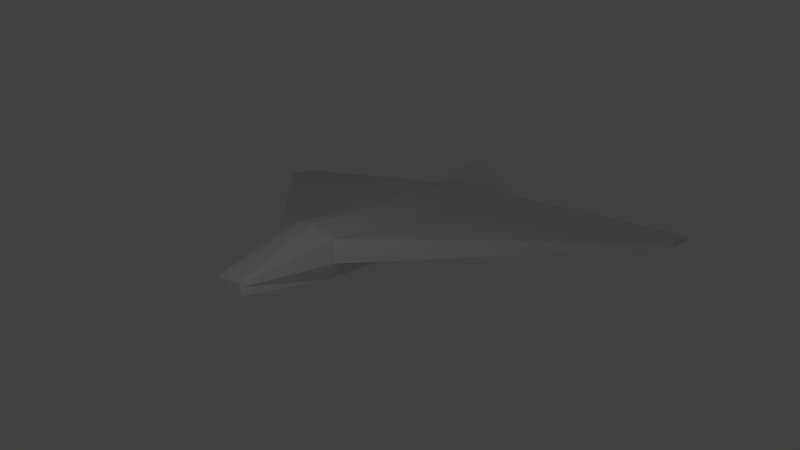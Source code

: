 # Source: lowpolyspaceship1.blend  (saved by Blender 2.71.0; exported with 4.5.12 LTS)
import bpy
from mathutils import Matrix  # noqa: F401  (used for matrix-valued properties, if any)

bpy.ops.wm.read_factory_settings(use_empty=True)
scene = bpy.context.scene
scene.name = 'Scene'

# ---- collections
col_collection_1 = bpy.data.collections.new('Collection 1'); scene.collection.children.link(col_collection_1)

# ---- materials (node trees are filled in below, after node groups)
mat_material = bpy.data.materials.new('Material')
mat_material.alpha_threshold = 0.0
mat_material.use_transparent_shadow = False
mat_material.roughness = 0.5
mat_material.line_color = (0.0, 0.0, 0.0, 1.0)

# ---- material node trees

# ---- world
world_world = bpy.data.worlds.new('World'); scene.world = world_world
world_world.color = (0.05088, 0.05088, 0.05088)
world_world.use_sun_shadow = False
world_world.sun_shadow_jitter_overblur = 0.0
world_world.cycles.sampling_method = 'MANUAL'
world_world.cycles.sample_map_resolution = 256

# ---- cameras
cam_camera = bpy.data.cameras.new('Camera')
cam_camera.clip_end = 100.0
cam_camera.lens = 35.0
cam_camera.sensor_width = 32.0
cam_camera.sensor_height = 18.0
cam_camera.ortho_scale = 7.314
cam_camera.dof.focus_distance = 0.0
cam_camera.dof.aperture_fstop = 128.0

# ---- lights
light_lamp = bpy.data.lights.new('Lamp', 'POINT')
light_lamp.transmission_factor = 0.0
light_lamp.cutoff_distance = 30.0
light_lamp.energy = 100.0
light_lamp.shadow_buffer_clip_start = 1.001
light_lamp.shadow_soft_size = 0.1
light_lamp.shadow_maximum_resolution = 0.006
light_lamp.use_absolute_resolution = True
light_lamp.cycles.use_multiple_importance_sampling = False

# ---- meshes
me_cube = bpy.data.meshes.new('Cube')
me_cube.from_pydata([(0.6575, 1.0, -0.7111), (0.4191, -1.128, -0.5325), (-0.4191, -1.128, -0.5325), (-0.6575, 1.0, -0.7111), (0.2009, 1.0, 1.096), (0.4191, -1.128, -0.2311), (-0.4191, -1.128, -0.2311), (-0.2009, 1.0, 1.096), (1.0, 1.0, 0.3913), (0.4191, -1.128, -0.2638), (-0.4191, -1.128, -0.2638), (-1.0, 1.0, 0.3913), (1.0, 1.0, -0.2319), (0.4191, -1.128, -0.3217), (-0.4191, -1.128, -0.3217), (-1.0, 1.0, -0.2319), (0.6575, 0.876, -0.7111), (-0.6575, 0.876, -0.7111), (0.2009, 0.876, 0.641), (-0.2009, 0.876, 0.641), (1.0, 0.876, 0.3913), (-1.0, 0.876, 0.3913), (1.0, 0.876, -0.2319), (-1.0, 0.876, -0.2319), (0.6575, -0.5914, -0.7286), (0.2009, -0.5914, 0.641), (1.0, -0.5914, 0.3913), (1.0, -0.5914, -0.2319), (-0.6575, -0.5914, -0.7286), (-0.2009, -0.5914, 0.641), (-1.0, -0.5914, 0.3913), (-1.0, -0.5914, -0.2319), (7.027, 0.876, 0.07055), (-7.027, 0.876, 0.07055), (7.027, 0.876, -0.07142), (-7.027, 0.876, -0.07142), (7.027, 0.6975, 0.07055), (7.027, 0.6975, -0.07142), (-7.027, 0.6975, 0.07055), (-7.027, 0.6975, -0.07142)], [], [(24, 1, 2, 28), (25, 29, 6, 5), (26, 25, 5, 9), (9, 5, 6, 10), (21, 19, 7, 11), (12, 0, 3, 15), (27, 26, 9, 13), (13, 9, 10, 14), (23, 21, 11, 15), (4, 8, 11, 7), (8, 12, 15, 11), (24, 27, 13, 1), (1, 13, 14, 2), (17, 23, 15, 3), (0, 16, 17, 3), (4, 7, 19, 18), (8, 4, 18, 20), (30, 29, 19, 21), (12, 8, 20, 22), (26, 27, 37, 36), (0, 12, 22, 16), (28, 31, 23, 17), (16, 24, 28, 17), (18, 19, 29, 25), (20, 18, 25, 26), (31, 30, 38, 39), (16, 22, 27, 24), (10, 6, 29, 30), (14, 10, 30, 31), (2, 14, 31, 28), (39, 38, 33, 35), (34, 32, 36, 37), (23, 31, 39, 35), (30, 21, 33, 38), (27, 22, 34, 37), (20, 26, 36, 32), (21, 23, 35, 33), (22, 20, 32, 34)])
me_cube.materials.append(mat_material)
me_cube.use_remesh_preserve_volume = False
me_cube.use_remesh_preserve_attributes = False
me_cube.use_mirror_vertex_groups = False
me_cube.update()

# ---- objects
ob_cube = bpy.data.objects.new('Cube', me_cube)
ob_lamp = bpy.data.objects.new('Lamp', light_lamp)
ob_camera = bpy.data.objects.new('Camera', cam_camera)

# ---- transforms, parenting, visibility, modifiers, constraints
ob_cube.location = (0.0, 0.2044, 0.0)
ob_cube.scale = (1.0, 4.589, 1.0)
ob_cube.lock_rotations_4d = False
ob_cube.empty_display_type = 'ARROWS'
ob_cube.lineart.crease_threshold = 0.0
ob_lamp.location = (5.015, -7.414, 4.268)
ob_lamp.rotation_euler = (0.6503, 0.05522, 1.866)
ob_lamp.lock_rotations_4d = False
ob_lamp.empty_display_type = 'ARROWS'
ob_lamp.color = (0.0, 0.0, 0.0, 0.0)
ob_lamp.lineart.crease_threshold = 0.0
ob_camera.location = (15.76, -16.82, 6.154)
ob_camera.rotation_euler = (1.312, 0.01161, 0.7191)
ob_camera.lock_rotations_4d = False
ob_camera.empty_display_type = 'ARROWS'
ob_camera.color = (0.0, 0.0, 0.0, 0.0)
ob_camera.hide_viewport = True
ob_camera.display_type = 'WIRE'
ob_camera.lineart.crease_threshold = 0.0

# ---- collection membership
col_collection_1.objects.link(ob_cube)
col_collection_1.objects.link(ob_lamp)
col_collection_1.objects.link(ob_camera)

# ---- scene / render settings (as saved in the file)
scene.camera = ob_camera
scene.frame_start = 1; scene.frame_end = 250; scene.frame_set(3)
scene.render.engine = 'BLENDER_EEVEE_NEXT'
scene.render.resolution_percentage = 50
scene.render.dither_intensity = 0.0
scene.cycles.use_denoising = False
scene.cycles.samples = 10
scene.cycles.sampling_pattern = 'TABULATED_SOBOL'
scene.cycles.light_sampling_threshold = 0.0
scene.cycles.use_adaptive_sampling = False
scene.cycles.use_light_tree = False
scene.cycles.blur_glossy = 0.0
scene.cycles.volume_bounces = 1
scene.cycles.pixel_filter_type = 'GAUSSIAN'
scene.cycles.sample_clamp_indirect = 0.0
scene.view_settings.view_transform = 'Standard'
bpy.context.view_layer.update()
